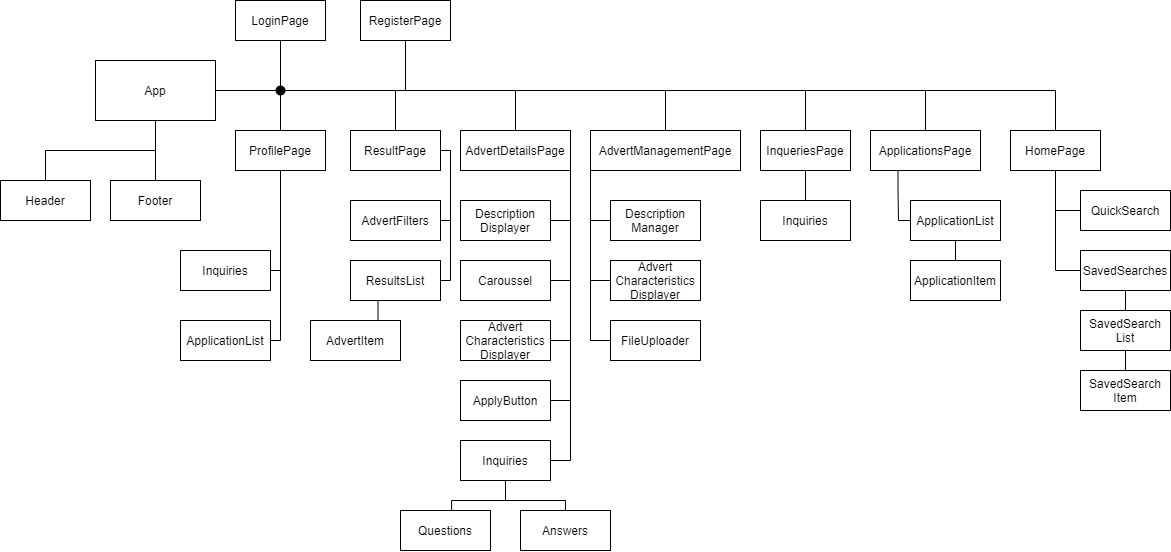

The diagram above was exported from draw.io. Its source (the exported page's mxGraphModel, read from the mxfile embedded in the PNG):
<mxGraphModel dx="1685" dy="969" grid="1" gridSize="10" guides="1" tooltips="1" connect="1" arrows="1" fold="1" page="1" pageScale="1" pageWidth="2339" pageHeight="3300" math="0" shadow="0">
  <root>
    <mxCell id="0" />
    <mxCell id="1" parent="0" />
    <mxCell id="ylWFExWqgyI-PBbMsFsc-6" style="edgeStyle=orthogonalEdgeStyle;rounded=0;orthogonalLoop=1;jettySize=auto;html=1;exitX=0.5;exitY=1;exitDx=0;exitDy=0;endArrow=none;endFill=0;" edge="1" parent="1" source="ylWFExWqgyI-PBbMsFsc-1" target="ylWFExWqgyI-PBbMsFsc-2">
      <mxGeometry relative="1" as="geometry" />
    </mxCell>
    <mxCell id="ylWFExWqgyI-PBbMsFsc-7" style="edgeStyle=orthogonalEdgeStyle;rounded=0;orthogonalLoop=1;jettySize=auto;html=1;exitX=0.5;exitY=1;exitDx=0;exitDy=0;entryX=0.5;entryY=0;entryDx=0;entryDy=0;endArrow=none;endFill=0;" edge="1" parent="1" source="ylWFExWqgyI-PBbMsFsc-1" target="ylWFExWqgyI-PBbMsFsc-5">
      <mxGeometry relative="1" as="geometry" />
    </mxCell>
    <mxCell id="ylWFExWqgyI-PBbMsFsc-29" style="edgeStyle=orthogonalEdgeStyle;rounded=0;orthogonalLoop=1;jettySize=auto;html=1;exitX=1;exitY=0.5;exitDx=0;exitDy=0;entryX=0.444;entryY=0.421;entryDx=0;entryDy=0;entryPerimeter=0;endArrow=none;endFill=0;" edge="1" parent="1" source="ylWFExWqgyI-PBbMsFsc-1" target="ylWFExWqgyI-PBbMsFsc-23">
      <mxGeometry relative="1" as="geometry" />
    </mxCell>
    <mxCell id="ylWFExWqgyI-PBbMsFsc-1" value="App" style="rounded=0;whiteSpace=wrap;html=1;" vertex="1" parent="1">
      <mxGeometry x="135" y="220" width="120" height="60" as="geometry" />
    </mxCell>
    <mxCell id="ylWFExWqgyI-PBbMsFsc-2" value="Header" style="rounded=0;whiteSpace=wrap;html=1;" vertex="1" parent="1">
      <mxGeometry x="40" y="340" width="90" height="40" as="geometry" />
    </mxCell>
    <mxCell id="ylWFExWqgyI-PBbMsFsc-5" value="Footer" style="rounded=0;whiteSpace=wrap;html=1;" vertex="1" parent="1">
      <mxGeometry x="150" y="340" width="90" height="40" as="geometry" />
    </mxCell>
    <mxCell id="ylWFExWqgyI-PBbMsFsc-27" style="edgeStyle=orthogonalEdgeStyle;rounded=0;orthogonalLoop=1;jettySize=auto;html=1;exitX=0.5;exitY=1;exitDx=0;exitDy=0;entryX=0.653;entryY=0.49;entryDx=0;entryDy=0;entryPerimeter=0;endArrow=none;endFill=0;" edge="1" parent="1" source="ylWFExWqgyI-PBbMsFsc-8" target="ylWFExWqgyI-PBbMsFsc-23">
      <mxGeometry relative="1" as="geometry" />
    </mxCell>
    <mxCell id="ylWFExWqgyI-PBbMsFsc-8" value="LoginPage" style="rounded=0;whiteSpace=wrap;html=1;" vertex="1" parent="1">
      <mxGeometry x="275" y="160" width="90" height="40" as="geometry" />
    </mxCell>
    <mxCell id="ylWFExWqgyI-PBbMsFsc-31" style="edgeStyle=orthogonalEdgeStyle;rounded=0;orthogonalLoop=1;jettySize=auto;html=1;exitX=0.5;exitY=1;exitDx=0;exitDy=0;entryX=0.514;entryY=0.449;entryDx=0;entryDy=0;entryPerimeter=0;endArrow=none;endFill=0;" edge="1" parent="1" source="ylWFExWqgyI-PBbMsFsc-9" target="ylWFExWqgyI-PBbMsFsc-23">
      <mxGeometry relative="1" as="geometry">
        <Array as="points">
          <mxPoint x="445" y="250" />
        </Array>
      </mxGeometry>
    </mxCell>
    <mxCell id="ylWFExWqgyI-PBbMsFsc-9" value="RegisterPage" style="rounded=0;whiteSpace=wrap;html=1;" vertex="1" parent="1">
      <mxGeometry x="400" y="160" width="90" height="40" as="geometry" />
    </mxCell>
    <mxCell id="ylWFExWqgyI-PBbMsFsc-34" style="edgeStyle=orthogonalEdgeStyle;rounded=0;orthogonalLoop=1;jettySize=auto;html=1;exitX=0.5;exitY=0;exitDx=0;exitDy=0;entryX=0.694;entryY=0.532;entryDx=0;entryDy=0;entryPerimeter=0;endArrow=none;endFill=0;" edge="1" parent="1" source="ylWFExWqgyI-PBbMsFsc-17" target="ylWFExWqgyI-PBbMsFsc-23">
      <mxGeometry relative="1" as="geometry" />
    </mxCell>
    <mxCell id="ylWFExWqgyI-PBbMsFsc-81" style="edgeStyle=orthogonalEdgeStyle;rounded=0;orthogonalLoop=1;jettySize=auto;html=1;exitX=0.5;exitY=1;exitDx=0;exitDy=0;entryX=1;entryY=0.5;entryDx=0;entryDy=0;endArrow=none;endFill=0;" edge="1" parent="1" source="ylWFExWqgyI-PBbMsFsc-17" target="ylWFExWqgyI-PBbMsFsc-80">
      <mxGeometry relative="1" as="geometry">
        <Array as="points">
          <mxPoint x="320" y="430" />
        </Array>
      </mxGeometry>
    </mxCell>
    <mxCell id="ylWFExWqgyI-PBbMsFsc-87" style="edgeStyle=orthogonalEdgeStyle;rounded=0;orthogonalLoop=1;jettySize=auto;html=1;exitX=0.5;exitY=1;exitDx=0;exitDy=0;entryX=1;entryY=0.5;entryDx=0;entryDy=0;endArrow=none;endFill=0;" edge="1" parent="1" source="ylWFExWqgyI-PBbMsFsc-17" target="ylWFExWqgyI-PBbMsFsc-86">
      <mxGeometry relative="1" as="geometry">
        <Array as="points">
          <mxPoint x="320" y="500" />
        </Array>
      </mxGeometry>
    </mxCell>
    <mxCell id="ylWFExWqgyI-PBbMsFsc-17" value="ProfilePage" style="rounded=0;whiteSpace=wrap;html=1;" vertex="1" parent="1">
      <mxGeometry x="275" y="290" width="90" height="40" as="geometry" />
    </mxCell>
    <mxCell id="ylWFExWqgyI-PBbMsFsc-23" value="" style="shape=waypoint;sketch=0;fillStyle=solid;size=6;pointerEvents=1;points=[];fillColor=none;resizable=0;rotatable=0;perimeter=centerPerimeter;snapToPoint=1;strokeWidth=3;" vertex="1" parent="1">
      <mxGeometry x="300" y="230" width="40" height="40" as="geometry" />
    </mxCell>
    <mxCell id="ylWFExWqgyI-PBbMsFsc-43" style="edgeStyle=orthogonalEdgeStyle;rounded=0;orthogonalLoop=1;jettySize=auto;html=1;exitX=0.5;exitY=0;exitDx=0;exitDy=0;entryX=0.486;entryY=0.532;entryDx=0;entryDy=0;entryPerimeter=0;endArrow=none;endFill=0;" edge="1" parent="1" source="ylWFExWqgyI-PBbMsFsc-35" target="ylWFExWqgyI-PBbMsFsc-23">
      <mxGeometry relative="1" as="geometry">
        <Array as="points">
          <mxPoint x="435" y="250" />
        </Array>
      </mxGeometry>
    </mxCell>
    <mxCell id="ylWFExWqgyI-PBbMsFsc-123" style="edgeStyle=orthogonalEdgeStyle;rounded=0;orthogonalLoop=1;jettySize=auto;html=1;exitX=1;exitY=0.5;exitDx=0;exitDy=0;entryX=1;entryY=0.5;entryDx=0;entryDy=0;endArrow=none;endFill=0;" edge="1" parent="1" source="ylWFExWqgyI-PBbMsFsc-35" target="ylWFExWqgyI-PBbMsFsc-94">
      <mxGeometry relative="1" as="geometry">
        <Array as="points">
          <mxPoint x="490" y="310" />
          <mxPoint x="490" y="380" />
        </Array>
      </mxGeometry>
    </mxCell>
    <mxCell id="ylWFExWqgyI-PBbMsFsc-124" style="edgeStyle=orthogonalEdgeStyle;rounded=0;orthogonalLoop=1;jettySize=auto;html=1;exitX=1;exitY=0.5;exitDx=0;exitDy=0;entryX=1;entryY=0.5;entryDx=0;entryDy=0;endArrow=none;endFill=0;" edge="1" parent="1" source="ylWFExWqgyI-PBbMsFsc-35" target="ylWFExWqgyI-PBbMsFsc-120">
      <mxGeometry relative="1" as="geometry">
        <Array as="points">
          <mxPoint x="490" y="310" />
          <mxPoint x="490" y="440" />
        </Array>
      </mxGeometry>
    </mxCell>
    <mxCell id="ylWFExWqgyI-PBbMsFsc-35" value="ResultPage" style="rounded=0;whiteSpace=wrap;html=1;" vertex="1" parent="1">
      <mxGeometry x="390" y="290" width="90" height="40" as="geometry" />
    </mxCell>
    <mxCell id="ylWFExWqgyI-PBbMsFsc-44" style="edgeStyle=orthogonalEdgeStyle;rounded=0;orthogonalLoop=1;jettySize=auto;html=1;exitX=0.5;exitY=0;exitDx=0;exitDy=0;endArrow=none;endFill=0;" edge="1" parent="1" source="ylWFExWqgyI-PBbMsFsc-36">
      <mxGeometry relative="1" as="geometry">
        <mxPoint x="320" y="250" as="targetPoint" />
        <Array as="points">
          <mxPoint x="555" y="250" />
        </Array>
      </mxGeometry>
    </mxCell>
    <mxCell id="ylWFExWqgyI-PBbMsFsc-60" style="edgeStyle=orthogonalEdgeStyle;rounded=0;orthogonalLoop=1;jettySize=auto;html=1;exitX=1;exitY=1;exitDx=0;exitDy=0;entryX=1;entryY=0.5;entryDx=0;entryDy=0;endArrow=none;endFill=0;" edge="1" parent="1" source="ylWFExWqgyI-PBbMsFsc-36" target="ylWFExWqgyI-PBbMsFsc-51">
      <mxGeometry relative="1" as="geometry" />
    </mxCell>
    <mxCell id="ylWFExWqgyI-PBbMsFsc-61" style="edgeStyle=orthogonalEdgeStyle;rounded=0;orthogonalLoop=1;jettySize=auto;html=1;exitX=1;exitY=1;exitDx=0;exitDy=0;entryX=1;entryY=0.5;entryDx=0;entryDy=0;endArrow=none;endFill=0;" edge="1" parent="1" source="ylWFExWqgyI-PBbMsFsc-36" target="ylWFExWqgyI-PBbMsFsc-49">
      <mxGeometry relative="1" as="geometry" />
    </mxCell>
    <mxCell id="ylWFExWqgyI-PBbMsFsc-62" style="edgeStyle=orthogonalEdgeStyle;rounded=0;orthogonalLoop=1;jettySize=auto;html=1;exitX=1;exitY=1;exitDx=0;exitDy=0;entryX=1;entryY=0.5;entryDx=0;entryDy=0;endArrow=none;endFill=0;" edge="1" parent="1" source="ylWFExWqgyI-PBbMsFsc-36" target="ylWFExWqgyI-PBbMsFsc-50">
      <mxGeometry relative="1" as="geometry" />
    </mxCell>
    <mxCell id="ylWFExWqgyI-PBbMsFsc-63" style="edgeStyle=orthogonalEdgeStyle;rounded=0;orthogonalLoop=1;jettySize=auto;html=1;exitX=1;exitY=1;exitDx=0;exitDy=0;entryX=1;entryY=0.5;entryDx=0;entryDy=0;endArrow=none;endFill=0;" edge="1" parent="1" source="ylWFExWqgyI-PBbMsFsc-36" target="ylWFExWqgyI-PBbMsFsc-52">
      <mxGeometry relative="1" as="geometry" />
    </mxCell>
    <mxCell id="ylWFExWqgyI-PBbMsFsc-64" style="edgeStyle=orthogonalEdgeStyle;rounded=0;orthogonalLoop=1;jettySize=auto;html=1;exitX=1;exitY=1;exitDx=0;exitDy=0;entryX=1;entryY=0.5;entryDx=0;entryDy=0;endArrow=none;endFill=0;" edge="1" parent="1" source="ylWFExWqgyI-PBbMsFsc-36" target="ylWFExWqgyI-PBbMsFsc-53">
      <mxGeometry relative="1" as="geometry" />
    </mxCell>
    <mxCell id="ylWFExWqgyI-PBbMsFsc-36" value="AdvertDetailsPage" style="rounded=0;whiteSpace=wrap;html=1;" vertex="1" parent="1">
      <mxGeometry x="500" y="290" width="110" height="40" as="geometry" />
    </mxCell>
    <mxCell id="ylWFExWqgyI-PBbMsFsc-46" style="edgeStyle=orthogonalEdgeStyle;rounded=0;orthogonalLoop=1;jettySize=auto;html=1;exitX=0.5;exitY=0;exitDx=0;exitDy=0;entryX=0.389;entryY=0.574;entryDx=0;entryDy=0;entryPerimeter=0;endArrow=none;endFill=0;" edge="1" parent="1" source="ylWFExWqgyI-PBbMsFsc-37" target="ylWFExWqgyI-PBbMsFsc-23">
      <mxGeometry relative="1" as="geometry">
        <Array as="points">
          <mxPoint x="845" y="250" />
        </Array>
      </mxGeometry>
    </mxCell>
    <mxCell id="ylWFExWqgyI-PBbMsFsc-79" style="edgeStyle=orthogonalEdgeStyle;rounded=0;orthogonalLoop=1;jettySize=auto;html=1;exitX=0.5;exitY=1;exitDx=0;exitDy=0;entryX=0.5;entryY=0;entryDx=0;entryDy=0;endArrow=none;endFill=0;" edge="1" parent="1" source="ylWFExWqgyI-PBbMsFsc-37" target="ylWFExWqgyI-PBbMsFsc-76">
      <mxGeometry relative="1" as="geometry" />
    </mxCell>
    <mxCell id="ylWFExWqgyI-PBbMsFsc-37" value="InqueriesPage" style="rounded=0;whiteSpace=wrap;html=1;" vertex="1" parent="1">
      <mxGeometry x="800" y="290" width="90" height="40" as="geometry" />
    </mxCell>
    <mxCell id="ylWFExWqgyI-PBbMsFsc-45" style="edgeStyle=orthogonalEdgeStyle;rounded=0;orthogonalLoop=1;jettySize=auto;html=1;exitX=0.5;exitY=0;exitDx=0;exitDy=0;entryX=0.444;entryY=0.74;entryDx=0;entryDy=0;entryPerimeter=0;endArrow=none;endFill=0;" edge="1" parent="1" source="ylWFExWqgyI-PBbMsFsc-40" target="ylWFExWqgyI-PBbMsFsc-23">
      <mxGeometry relative="1" as="geometry">
        <Array as="points">
          <mxPoint x="705" y="250" />
        </Array>
      </mxGeometry>
    </mxCell>
    <mxCell id="ylWFExWqgyI-PBbMsFsc-71" style="edgeStyle=orthogonalEdgeStyle;rounded=0;orthogonalLoop=1;jettySize=auto;html=1;exitX=0;exitY=1;exitDx=0;exitDy=0;entryX=0;entryY=0.5;entryDx=0;entryDy=0;endArrow=none;endFill=0;" edge="1" parent="1" source="ylWFExWqgyI-PBbMsFsc-40" target="ylWFExWqgyI-PBbMsFsc-70">
      <mxGeometry relative="1" as="geometry">
        <Array as="points">
          <mxPoint x="630" y="440" />
        </Array>
      </mxGeometry>
    </mxCell>
    <mxCell id="ylWFExWqgyI-PBbMsFsc-73" style="edgeStyle=orthogonalEdgeStyle;rounded=0;orthogonalLoop=1;jettySize=auto;html=1;exitX=0;exitY=1;exitDx=0;exitDy=0;entryX=0;entryY=0.5;entryDx=0;entryDy=0;endArrow=none;endFill=0;" edge="1" parent="1" source="ylWFExWqgyI-PBbMsFsc-40" target="ylWFExWqgyI-PBbMsFsc-72">
      <mxGeometry relative="1" as="geometry">
        <Array as="points">
          <mxPoint x="630" y="500" />
        </Array>
      </mxGeometry>
    </mxCell>
    <mxCell id="ylWFExWqgyI-PBbMsFsc-40" value="AdvertManagementPage" style="rounded=0;whiteSpace=wrap;html=1;" vertex="1" parent="1">
      <mxGeometry x="630" y="290" width="150" height="40" as="geometry" />
    </mxCell>
    <mxCell id="ylWFExWqgyI-PBbMsFsc-41" style="edgeStyle=orthogonalEdgeStyle;rounded=0;orthogonalLoop=1;jettySize=auto;html=1;exitX=0.25;exitY=0;exitDx=0;exitDy=0;entryX=0;entryY=0;entryDx=0;entryDy=0;endArrow=none;endFill=0;" edge="1" parent="1" source="ylWFExWqgyI-PBbMsFsc-40" target="ylWFExWqgyI-PBbMsFsc-40">
      <mxGeometry relative="1" as="geometry" />
    </mxCell>
    <mxCell id="ylWFExWqgyI-PBbMsFsc-47" style="edgeStyle=orthogonalEdgeStyle;rounded=0;orthogonalLoop=1;jettySize=auto;html=1;exitX=0.5;exitY=0;exitDx=0;exitDy=0;entryX=0.5;entryY=0.25;entryDx=0;entryDy=0;entryPerimeter=0;endArrow=none;endFill=0;" edge="1" parent="1" source="ylWFExWqgyI-PBbMsFsc-42" target="ylWFExWqgyI-PBbMsFsc-23">
      <mxGeometry relative="1" as="geometry">
        <Array as="points">
          <mxPoint x="965" y="250" />
        </Array>
      </mxGeometry>
    </mxCell>
    <mxCell id="ylWFExWqgyI-PBbMsFsc-91" style="edgeStyle=orthogonalEdgeStyle;rounded=0;orthogonalLoop=1;jettySize=auto;html=1;exitX=0.25;exitY=1;exitDx=0;exitDy=0;entryX=0;entryY=0.5;entryDx=0;entryDy=0;endArrow=none;endFill=0;" edge="1" parent="1" source="ylWFExWqgyI-PBbMsFsc-42" target="ylWFExWqgyI-PBbMsFsc-82">
      <mxGeometry relative="1" as="geometry">
        <Array as="points">
          <mxPoint x="938" y="350" />
          <mxPoint x="938" y="380" />
        </Array>
      </mxGeometry>
    </mxCell>
    <mxCell id="ylWFExWqgyI-PBbMsFsc-42" value="ApplicationsPage" style="rounded=0;whiteSpace=wrap;html=1;" vertex="1" parent="1">
      <mxGeometry x="910" y="290" width="110" height="40" as="geometry" />
    </mxCell>
    <mxCell id="ylWFExWqgyI-PBbMsFsc-49" value="Caroussel" style="rounded=0;whiteSpace=wrap;html=1;" vertex="1" parent="1">
      <mxGeometry x="500" y="420" width="90" height="40" as="geometry" />
    </mxCell>
    <mxCell id="ylWFExWqgyI-PBbMsFsc-50" value="Advert&lt;br&gt;Characteristics&lt;br&gt;Displayer" style="rounded=0;whiteSpace=wrap;html=1;" vertex="1" parent="1">
      <mxGeometry x="500" y="480" width="90" height="40" as="geometry" />
    </mxCell>
    <mxCell id="ylWFExWqgyI-PBbMsFsc-51" value="Description&lt;br&gt;Displayer&lt;br&gt;" style="rounded=0;whiteSpace=wrap;html=1;" vertex="1" parent="1">
      <mxGeometry x="500" y="360" width="90" height="40" as="geometry" />
    </mxCell>
    <mxCell id="ylWFExWqgyI-PBbMsFsc-52" value="ApplyButton&lt;br&gt;" style="rounded=0;whiteSpace=wrap;html=1;" vertex="1" parent="1">
      <mxGeometry x="500" y="540" width="90" height="40" as="geometry" />
    </mxCell>
    <mxCell id="ylWFExWqgyI-PBbMsFsc-57" style="edgeStyle=orthogonalEdgeStyle;rounded=0;orthogonalLoop=1;jettySize=auto;html=1;exitX=0.5;exitY=1;exitDx=0;exitDy=0;entryX=0.568;entryY=0.06;entryDx=0;entryDy=0;entryPerimeter=0;endArrow=none;endFill=0;" edge="1" parent="1" source="ylWFExWqgyI-PBbMsFsc-53" target="ylWFExWqgyI-PBbMsFsc-54">
      <mxGeometry relative="1" as="geometry" />
    </mxCell>
    <mxCell id="ylWFExWqgyI-PBbMsFsc-58" style="edgeStyle=orthogonalEdgeStyle;rounded=0;orthogonalLoop=1;jettySize=auto;html=1;exitX=0.5;exitY=1;exitDx=0;exitDy=0;entryX=0.5;entryY=0;entryDx=0;entryDy=0;endArrow=none;endFill=0;" edge="1" parent="1" source="ylWFExWqgyI-PBbMsFsc-53" target="ylWFExWqgyI-PBbMsFsc-55">
      <mxGeometry relative="1" as="geometry" />
    </mxCell>
    <mxCell id="ylWFExWqgyI-PBbMsFsc-53" value="Inquiries&lt;br&gt;" style="rounded=0;whiteSpace=wrap;html=1;" vertex="1" parent="1">
      <mxGeometry x="500" y="600" width="90" height="40" as="geometry" />
    </mxCell>
    <mxCell id="ylWFExWqgyI-PBbMsFsc-54" value="Questions&lt;br&gt;" style="rounded=0;whiteSpace=wrap;html=1;" vertex="1" parent="1">
      <mxGeometry x="440" y="670" width="90" height="40" as="geometry" />
    </mxCell>
    <mxCell id="ylWFExWqgyI-PBbMsFsc-55" value="Answers&lt;br&gt;" style="rounded=0;whiteSpace=wrap;html=1;" vertex="1" parent="1">
      <mxGeometry x="560" y="670" width="90" height="40" as="geometry" />
    </mxCell>
    <mxCell id="ylWFExWqgyI-PBbMsFsc-69" style="edgeStyle=orthogonalEdgeStyle;rounded=0;orthogonalLoop=1;jettySize=auto;html=1;exitX=0;exitY=0.5;exitDx=0;exitDy=0;entryX=0;entryY=1;entryDx=0;entryDy=0;endArrow=none;endFill=0;" edge="1" parent="1" source="ylWFExWqgyI-PBbMsFsc-68" target="ylWFExWqgyI-PBbMsFsc-40">
      <mxGeometry relative="1" as="geometry">
        <Array as="points">
          <mxPoint x="630" y="380" />
        </Array>
      </mxGeometry>
    </mxCell>
    <mxCell id="ylWFExWqgyI-PBbMsFsc-68" value="Description&lt;br&gt;Manager" style="rounded=0;whiteSpace=wrap;html=1;" vertex="1" parent="1">
      <mxGeometry x="650" y="360" width="90" height="40" as="geometry" />
    </mxCell>
    <mxCell id="ylWFExWqgyI-PBbMsFsc-70" value="Advert&lt;br&gt;Characteristics&lt;br&gt;Displayer" style="rounded=0;whiteSpace=wrap;html=1;" vertex="1" parent="1">
      <mxGeometry x="650" y="420" width="90" height="40" as="geometry" />
    </mxCell>
    <mxCell id="ylWFExWqgyI-PBbMsFsc-72" value="FileUploader" style="rounded=0;whiteSpace=wrap;html=1;" vertex="1" parent="1">
      <mxGeometry x="650" y="480" width="90" height="40" as="geometry" />
    </mxCell>
    <mxCell id="ylWFExWqgyI-PBbMsFsc-76" value="Inquiries&lt;br&gt;" style="rounded=0;whiteSpace=wrap;html=1;" vertex="1" parent="1">
      <mxGeometry x="800" y="360" width="90" height="40" as="geometry" />
    </mxCell>
    <mxCell id="ylWFExWqgyI-PBbMsFsc-80" value="Inquiries&lt;br&gt;" style="rounded=0;whiteSpace=wrap;html=1;" vertex="1" parent="1">
      <mxGeometry x="220" y="410" width="90" height="40" as="geometry" />
    </mxCell>
    <mxCell id="ylWFExWqgyI-PBbMsFsc-82" value="ApplicationList" style="rounded=0;whiteSpace=wrap;html=1;" vertex="1" parent="1">
      <mxGeometry x="950" y="360" width="90" height="40" as="geometry" />
    </mxCell>
    <mxCell id="ylWFExWqgyI-PBbMsFsc-117" style="edgeStyle=orthogonalEdgeStyle;rounded=0;orthogonalLoop=1;jettySize=auto;html=1;exitX=0.5;exitY=0;exitDx=0;exitDy=0;entryX=0.5;entryY=1;entryDx=0;entryDy=0;endArrow=none;endFill=0;" edge="1" parent="1" source="ylWFExWqgyI-PBbMsFsc-83" target="ylWFExWqgyI-PBbMsFsc-82">
      <mxGeometry relative="1" as="geometry" />
    </mxCell>
    <mxCell id="ylWFExWqgyI-PBbMsFsc-83" value="ApplicationItem" style="rounded=0;whiteSpace=wrap;html=1;" vertex="1" parent="1">
      <mxGeometry x="950" y="420" width="90" height="40" as="geometry" />
    </mxCell>
    <mxCell id="ylWFExWqgyI-PBbMsFsc-86" value="ApplicationList" style="rounded=0;whiteSpace=wrap;html=1;" vertex="1" parent="1">
      <mxGeometry x="220" y="480" width="90" height="40" as="geometry" />
    </mxCell>
    <mxCell id="ylWFExWqgyI-PBbMsFsc-94" value="AdvertFilters&lt;br&gt;" style="rounded=0;whiteSpace=wrap;html=1;" vertex="1" parent="1">
      <mxGeometry x="390" y="360" width="90" height="40" as="geometry" />
    </mxCell>
    <mxCell id="ylWFExWqgyI-PBbMsFsc-102" style="edgeStyle=orthogonalEdgeStyle;rounded=0;orthogonalLoop=1;jettySize=auto;html=1;exitX=0;exitY=0.5;exitDx=0;exitDy=0;entryX=0.5;entryY=1;entryDx=0;entryDy=0;endArrow=none;endFill=0;" edge="1" parent="1" source="ylWFExWqgyI-PBbMsFsc-95" target="ylWFExWqgyI-PBbMsFsc-96">
      <mxGeometry relative="1" as="geometry" />
    </mxCell>
    <mxCell id="ylWFExWqgyI-PBbMsFsc-95" value="QuickSearch" style="rounded=0;whiteSpace=wrap;html=1;" vertex="1" parent="1">
      <mxGeometry x="1120" y="350" width="90" height="40" as="geometry" />
    </mxCell>
    <mxCell id="ylWFExWqgyI-PBbMsFsc-125" style="edgeStyle=orthogonalEdgeStyle;rounded=0;orthogonalLoop=1;jettySize=auto;html=1;exitX=0.5;exitY=0;exitDx=0;exitDy=0;entryX=0.444;entryY=0.49;entryDx=0;entryDy=0;entryPerimeter=0;endArrow=none;endFill=0;" edge="1" parent="1" source="ylWFExWqgyI-PBbMsFsc-96" target="ylWFExWqgyI-PBbMsFsc-23">
      <mxGeometry relative="1" as="geometry">
        <Array as="points">
          <mxPoint x="1095" y="250" />
        </Array>
      </mxGeometry>
    </mxCell>
    <mxCell id="ylWFExWqgyI-PBbMsFsc-96" value="HomePage" style="rounded=0;whiteSpace=wrap;html=1;" vertex="1" parent="1">
      <mxGeometry x="1050" y="290" width="90" height="40" as="geometry" />
    </mxCell>
    <mxCell id="ylWFExWqgyI-PBbMsFsc-103" style="edgeStyle=orthogonalEdgeStyle;rounded=0;orthogonalLoop=1;jettySize=auto;html=1;exitX=0;exitY=0.5;exitDx=0;exitDy=0;entryX=0.5;entryY=1;entryDx=0;entryDy=0;endArrow=none;endFill=0;" edge="1" parent="1" source="ylWFExWqgyI-PBbMsFsc-100" target="ylWFExWqgyI-PBbMsFsc-96">
      <mxGeometry relative="1" as="geometry" />
    </mxCell>
    <mxCell id="ylWFExWqgyI-PBbMsFsc-118" style="edgeStyle=orthogonalEdgeStyle;rounded=0;orthogonalLoop=1;jettySize=auto;html=1;exitX=0.5;exitY=1;exitDx=0;exitDy=0;entryX=0.5;entryY=0;entryDx=0;entryDy=0;endArrow=none;endFill=0;" edge="1" parent="1" source="ylWFExWqgyI-PBbMsFsc-100" target="ylWFExWqgyI-PBbMsFsc-104">
      <mxGeometry relative="1" as="geometry" />
    </mxCell>
    <mxCell id="ylWFExWqgyI-PBbMsFsc-100" value="SavedSearches" style="rounded=0;whiteSpace=wrap;html=1;" vertex="1" parent="1">
      <mxGeometry x="1120" y="410" width="90" height="40" as="geometry" />
    </mxCell>
    <mxCell id="ylWFExWqgyI-PBbMsFsc-119" style="edgeStyle=orthogonalEdgeStyle;rounded=0;orthogonalLoop=1;jettySize=auto;html=1;exitX=0.5;exitY=1;exitDx=0;exitDy=0;entryX=0.5;entryY=0;entryDx=0;entryDy=0;endArrow=none;endFill=0;" edge="1" parent="1" source="ylWFExWqgyI-PBbMsFsc-104" target="ylWFExWqgyI-PBbMsFsc-114">
      <mxGeometry relative="1" as="geometry" />
    </mxCell>
    <mxCell id="ylWFExWqgyI-PBbMsFsc-104" value="SavedSearch&lt;br&gt;List" style="rounded=0;whiteSpace=wrap;html=1;" vertex="1" parent="1">
      <mxGeometry x="1120" y="470" width="90" height="40" as="geometry" />
    </mxCell>
    <mxCell id="ylWFExWqgyI-PBbMsFsc-114" value="SavedSearch&lt;br&gt;Item" style="rounded=0;whiteSpace=wrap;html=1;" vertex="1" parent="1">
      <mxGeometry x="1120" y="530" width="90" height="40" as="geometry" />
    </mxCell>
    <mxCell id="ylWFExWqgyI-PBbMsFsc-122" style="edgeStyle=orthogonalEdgeStyle;rounded=0;orthogonalLoop=1;jettySize=auto;html=1;exitX=0.5;exitY=1;exitDx=0;exitDy=0;entryX=0.75;entryY=0;entryDx=0;entryDy=0;endArrow=none;endFill=0;" edge="1" parent="1" source="ylWFExWqgyI-PBbMsFsc-120" target="ylWFExWqgyI-PBbMsFsc-121">
      <mxGeometry relative="1" as="geometry" />
    </mxCell>
    <mxCell id="ylWFExWqgyI-PBbMsFsc-120" value="ResultsList" style="rounded=0;whiteSpace=wrap;html=1;" vertex="1" parent="1">
      <mxGeometry x="390" y="420" width="90" height="40" as="geometry" />
    </mxCell>
    <mxCell id="ylWFExWqgyI-PBbMsFsc-121" value="AdvertItem" style="rounded=0;whiteSpace=wrap;html=1;" vertex="1" parent="1">
      <mxGeometry x="350" y="480" width="90" height="40" as="geometry" />
    </mxCell>
  </root>
</mxGraphModel>